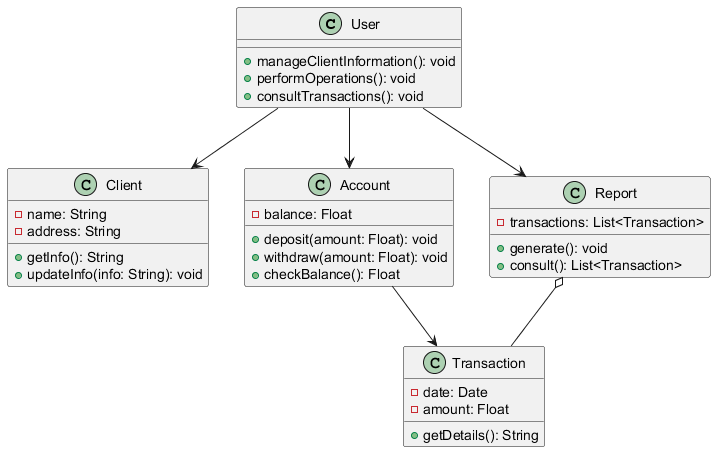

The diagram above was rendered by PlantUML. Its source (embedded in the PNG):
@startuml
class User {
    + manageClientInformation(): void
    + performOperations(): void
    + consultTransactions(): void
}

class Client {
    - name: String
    - address: String
    + getInfo(): String
    + updateInfo(info: String): void
}

class Account {
    - balance: Float
    + deposit(amount: Float): void
    + withdraw(amount: Float): void
    + checkBalance(): Float
}

class Transaction {
    - date: Date
    - amount: Float
    + getDetails(): String
}

class Report {
    - transactions: List<Transaction>
    + generate(): void
    + consult(): List<Transaction>
}

User --> Client
User --> Account
User --> Report
Account --> Transaction
Report o-- Transaction
@enduml